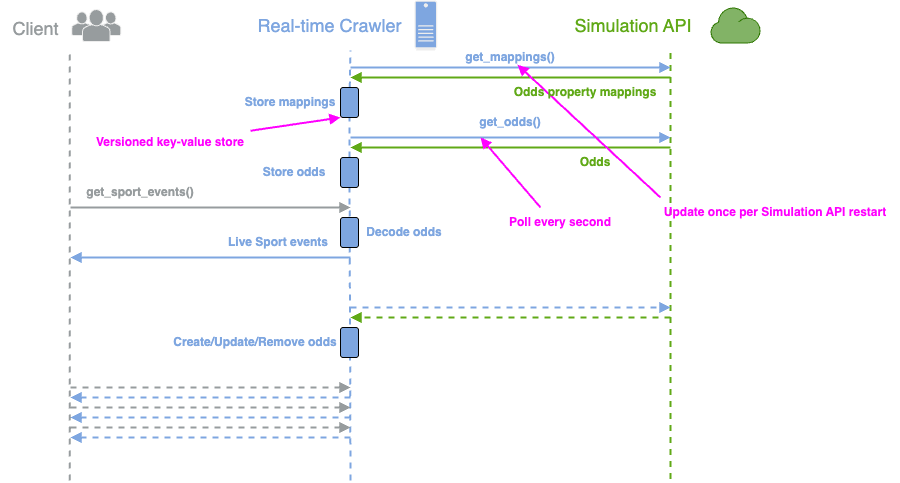

The diagram above was exported from draw.io. Its source (the exported page's mxGraphModel, read from the mxfile embedded in the PNG):
<mxGraphModel dx="948" dy="552" grid="1" gridSize="10" guides="1" tooltips="1" connect="1" arrows="1" fold="1" page="1" pageScale="1" pageWidth="827" pageHeight="1169" background="light-dark(#FFFFFF,#FFFFFF)" math="0" shadow="0">
  <root>
    <mxCell id="0" />
    <mxCell id="1" parent="0" />
    <mxCell id="oXlAKDzgqxPEsEBesGy3-34" value="&lt;font style=&quot;color: light-dark(rgb(126, 166, 224), rgb(126, 166, 224));&quot;&gt;&lt;b style=&quot;&quot;&gt;Decode odds&lt;/b&gt;&lt;/font&gt;" style="text;html=1;align=center;verticalAlign=middle;whiteSpace=wrap;rounded=0;" vertex="1" parent="1">
      <mxGeometry x="268" y="250" width="272" height="30" as="geometry" />
    </mxCell>
    <mxCell id="oXlAKDzgqxPEsEBesGy3-1" value="&lt;font style=&quot;font-size: 18px; color: light-dark(rgb(96, 169, 23), rgb(96, 169, 23));&quot;&gt;Simulation API&amp;nbsp;&lt;/font&gt;" style="text;html=1;align=center;verticalAlign=middle;resizable=0;points=[];autosize=1;strokeColor=none;fillColor=none;" vertex="1" parent="1">
      <mxGeometry x="560" y="38.05" width="150" height="40" as="geometry" />
    </mxCell>
    <mxCell id="oXlAKDzgqxPEsEBesGy3-2" value="" style="shape=mxgraph.networks2.icon;aspect=fixed;fillColor=light-dark(#82B366,#60A917);strokeColor=#2D7600;network2IconShadow=1;network2bgFillColor=none;network2Icon=mxgraph.networks2.cloud;network2IconYOffset=-0.08;network2IconW=1.0004;network2IconH=0.7222;fontColor=#ffffff;" vertex="1" parent="1">
      <mxGeometry x="710" y="39.989999999999995" width="50.019999999999996" height="36.11" as="geometry" />
    </mxCell>
    <mxCell id="oXlAKDzgqxPEsEBesGy3-4" value="" style="shape=mxgraph.networks2.icon;aspect=fixed;fillColor=light-dark(#7EA6E0,#7EA6E0);strokeColor=light-dark(#EDEDED,#EDEDED);gradientColor=none;network2IconShadow=1;network2bgFillColor=none;network2Icon=mxgraph.networks2.desktop_pc;network2IconXOffset=-0.0034;network2IconYOffset=0.00035;network2IconW=0.453;network2IconH=0.9995;" vertex="1" parent="1">
      <mxGeometry x="414" y="33.050000000000004" width="22.650000000000002" height="49.97500000000001" as="geometry" />
    </mxCell>
    <mxCell id="oXlAKDzgqxPEsEBesGy3-5" value="&lt;font style=&quot;font-size: 18px; color: light-dark(rgb(126, 166, 224), rgb(126, 166, 224));&quot;&gt;Real-time Crawler&lt;/font&gt;" style="text;html=1;align=center;verticalAlign=middle;resizable=0;points=[];autosize=1;strokeColor=none;fillColor=none;" vertex="1" parent="1">
      <mxGeometry x="244" y="38.03999999999999" width="170" height="40" as="geometry" />
    </mxCell>
    <mxCell id="oXlAKDzgqxPEsEBesGy3-8" value="" style="shape=mxgraph.networks2.icon;aspect=fixed;fillColor=light-dark(#979C9E,#979C9E);strokeColor=light-dark(#EDEDED,#EDEDED);gradientColor=none;network2IconShadow=1;network2bgFillColor=none;network2Icon=mxgraph.networks2.users;network2IconXOffset=0.0019;network2IconYOffset=-0.0004;network2IconW=1.0353;network2IconH=0.6623;" vertex="1" parent="1">
      <mxGeometry x="70" y="41.480000000000004" width="51.76500000000001" height="33.115" as="geometry" />
    </mxCell>
    <mxCell id="oXlAKDzgqxPEsEBesGy3-9" value="&lt;font style=&quot;font-size: 18px; color: light-dark(rgb(151, 156, 158), rgb(151, 156, 158));&quot;&gt;Client&lt;/font&gt;" style="text;html=1;align=center;verticalAlign=middle;resizable=0;points=[];autosize=1;strokeColor=none;fillColor=none;" vertex="1" parent="1">
      <mxGeometry y="41.47999999999998" width="70" height="40" as="geometry" />
    </mxCell>
    <mxCell id="oXlAKDzgqxPEsEBesGy3-10" value="" style="endArrow=none;dashed=1;html=1;rounded=0;strokeColor=light-dark(#979C9E,#979C9E);strokeWidth=2;" edge="1" parent="1">
      <mxGeometry width="50" height="50" relative="1" as="geometry">
        <mxPoint x="69.31" y="513.03" as="sourcePoint" />
        <mxPoint x="69.31" y="83.03" as="targetPoint" />
      </mxGeometry>
    </mxCell>
    <mxCell id="oXlAKDzgqxPEsEBesGy3-11" value="" style="endArrow=none;dashed=1;html=1;rounded=0;strokeColor=light-dark(#7EA6E0,#7EA6E0);strokeWidth=2;fontColor=light-dark(#000000,#7EA6E0);" edge="1" parent="1" source="oXlAKDzgqxPEsEBesGy3-18">
      <mxGeometry width="50" height="50" relative="1" as="geometry">
        <mxPoint x="350" y="513.03" as="sourcePoint" />
        <mxPoint x="350" y="83.03" as="targetPoint" />
      </mxGeometry>
    </mxCell>
    <mxCell id="oXlAKDzgqxPEsEBesGy3-12" value="" style="endArrow=none;dashed=1;html=1;rounded=0;strokeColor=light-dark(#60A917,#60A917);strokeWidth=2;fontColor=light-dark(#000000,#7EA6E0);" edge="1" parent="1">
      <mxGeometry width="50" height="50" relative="1" as="geometry">
        <mxPoint x="670" y="511.47999999999996" as="sourcePoint" />
        <mxPoint x="670" y="81.48" as="targetPoint" />
      </mxGeometry>
    </mxCell>
    <mxCell id="oXlAKDzgqxPEsEBesGy3-13" value="" style="endArrow=block;html=1;rounded=0;strokeWidth=2;strokeColor=light-dark(#7EA6E0,#7EA6E0);endFill=1;" edge="1" parent="1">
      <mxGeometry width="50" height="50" relative="1" as="geometry">
        <mxPoint x="350" y="100" as="sourcePoint" />
        <mxPoint x="670" y="100" as="targetPoint" />
      </mxGeometry>
    </mxCell>
    <mxCell id="oXlAKDzgqxPEsEBesGy3-14" value="&lt;b&gt;&lt;font style=&quot;color: light-dark(rgb(126, 166, 224), rgb(126, 166, 224));&quot;&gt;get_mappings()&lt;/font&gt;&lt;/b&gt;" style="text;html=1;align=center;verticalAlign=middle;whiteSpace=wrap;rounded=0;" vertex="1" parent="1">
      <mxGeometry x="480" y="74.59" width="60" height="30" as="geometry" />
    </mxCell>
    <mxCell id="oXlAKDzgqxPEsEBesGy3-15" value="" style="endArrow=block;html=1;rounded=0;strokeWidth=2;strokeColor=light-dark(#60A917,#60A917);endFill=1;" edge="1" parent="1">
      <mxGeometry width="50" height="50" relative="1" as="geometry">
        <mxPoint x="670" y="110" as="sourcePoint" />
        <mxPoint x="350" y="110" as="targetPoint" />
      </mxGeometry>
    </mxCell>
    <mxCell id="oXlAKDzgqxPEsEBesGy3-21" value="" style="endArrow=none;dashed=1;html=1;rounded=0;strokeColor=light-dark(#7EA6E0,#7EA6E0);strokeWidth=2;fontColor=light-dark(#000000,#7EA6E0);" edge="1" parent="1" source="oXlAKDzgqxPEsEBesGy3-27" target="oXlAKDzgqxPEsEBesGy3-18">
      <mxGeometry width="50" height="50" relative="1" as="geometry">
        <mxPoint x="350" y="513.03" as="sourcePoint" />
        <mxPoint x="350" y="83.03" as="targetPoint" />
      </mxGeometry>
    </mxCell>
    <mxCell id="oXlAKDzgqxPEsEBesGy3-18" value="" style="rounded=1;whiteSpace=wrap;html=1;fillColor=light-dark(#7EA6E0,#7EA6E0);strokeColor=light-dark(#000000,#000000);direction=south;" vertex="1" parent="1">
      <mxGeometry x="340" y="120" width="18" height="30" as="geometry" />
    </mxCell>
    <mxCell id="oXlAKDzgqxPEsEBesGy3-22" value="&lt;b&gt;&lt;font style=&quot;color: light-dark(rgb(126, 166, 224), rgb(126, 166, 224));&quot;&gt;Store mappings&lt;/font&gt;&lt;/b&gt;" style="text;html=1;align=center;verticalAlign=middle;whiteSpace=wrap;rounded=0;" vertex="1" parent="1">
      <mxGeometry x="240" y="120" width="100" height="30" as="geometry" />
    </mxCell>
    <mxCell id="oXlAKDzgqxPEsEBesGy3-23" value="" style="endArrow=block;html=1;rounded=0;strokeWidth=2;strokeColor=light-dark(#7EA6E0,#7EA6E0);endFill=1;" edge="1" parent="1">
      <mxGeometry width="50" height="50" relative="1" as="geometry">
        <mxPoint x="350" y="170" as="sourcePoint" />
        <mxPoint x="670" y="170" as="targetPoint" />
      </mxGeometry>
    </mxCell>
    <mxCell id="oXlAKDzgqxPEsEBesGy3-24" value="&lt;b&gt;&lt;font style=&quot;color: light-dark(rgb(126, 166, 224), rgb(126, 166, 224));&quot;&gt;get_odds()&lt;/font&gt;&lt;/b&gt;" style="text;html=1;align=center;verticalAlign=middle;whiteSpace=wrap;rounded=0;" vertex="1" parent="1">
      <mxGeometry x="480" y="140" width="60" height="30" as="geometry" />
    </mxCell>
    <mxCell id="oXlAKDzgqxPEsEBesGy3-25" value="" style="endArrow=block;html=1;rounded=0;strokeWidth=2;strokeColor=light-dark(#60A917,#60A917);endFill=1;" edge="1" parent="1">
      <mxGeometry width="50" height="50" relative="1" as="geometry">
        <mxPoint x="670" y="180" as="sourcePoint" />
        <mxPoint x="350" y="180" as="targetPoint" />
      </mxGeometry>
    </mxCell>
    <mxCell id="oXlAKDzgqxPEsEBesGy3-26" value="&lt;font style=&quot;color: light-dark(rgb(96, 169, 23), rgb(96, 169, 23));&quot;&gt;&lt;b style=&quot;&quot;&gt;Odds&lt;/b&gt;&lt;/font&gt;" style="text;html=1;align=center;verticalAlign=middle;whiteSpace=wrap;rounded=0;" vertex="1" parent="1">
      <mxGeometry x="520" y="180" width="150" height="30" as="geometry" />
    </mxCell>
    <mxCell id="oXlAKDzgqxPEsEBesGy3-28" value="" style="endArrow=none;dashed=1;html=1;rounded=0;strokeColor=light-dark(#7EA6E0,#7EA6E0);strokeWidth=2;fontColor=light-dark(#000000,#7EA6E0);" edge="1" parent="1" target="oXlAKDzgqxPEsEBesGy3-27">
      <mxGeometry width="50" height="50" relative="1" as="geometry">
        <mxPoint x="350" y="513.03" as="sourcePoint" />
        <mxPoint x="349" y="150" as="targetPoint" />
      </mxGeometry>
    </mxCell>
    <mxCell id="oXlAKDzgqxPEsEBesGy3-27" value="" style="rounded=1;whiteSpace=wrap;html=1;fillColor=light-dark(#7EA6E0,#7EA6E0);strokeColor=light-dark(#000000,#000000);direction=south;" vertex="1" parent="1">
      <mxGeometry x="340" y="190" width="18" height="30" as="geometry" />
    </mxCell>
    <mxCell id="oXlAKDzgqxPEsEBesGy3-29" value="&lt;b&gt;&lt;font style=&quot;color: light-dark(rgb(126, 166, 224), rgb(126, 166, 224));&quot;&gt;Store odds&lt;/font&gt;&lt;/b&gt;" style="text;html=1;align=center;verticalAlign=middle;whiteSpace=wrap;rounded=0;" vertex="1" parent="1">
      <mxGeometry x="244" y="190" width="100" height="30" as="geometry" />
    </mxCell>
    <mxCell id="oXlAKDzgqxPEsEBesGy3-30" value="" style="endArrow=block;html=1;rounded=0;strokeWidth=2;strokeColor=light-dark(#979C9E,#979C9E);endFill=1;" edge="1" parent="1">
      <mxGeometry width="50" height="50" relative="1" as="geometry">
        <mxPoint x="70" y="240" as="sourcePoint" />
        <mxPoint x="350" y="240" as="targetPoint" />
      </mxGeometry>
    </mxCell>
    <mxCell id="oXlAKDzgqxPEsEBesGy3-31" value="&lt;b&gt;&lt;font style=&quot;color: light-dark(rgb(151, 156, 158), rgb(151, 156, 158));&quot;&gt;get_sport_events()&lt;/font&gt;&lt;/b&gt;" style="text;html=1;align=center;verticalAlign=middle;whiteSpace=wrap;rounded=0;" vertex="1" parent="1">
      <mxGeometry x="110" y="210" width="60" height="30" as="geometry" />
    </mxCell>
    <mxCell id="oXlAKDzgqxPEsEBesGy3-33" value="" style="rounded=1;whiteSpace=wrap;html=1;fillColor=light-dark(#7EA6E0,#7EA6E0);strokeColor=light-dark(#000000,#000000);direction=south;" vertex="1" parent="1">
      <mxGeometry x="340" y="250" width="18" height="30" as="geometry" />
    </mxCell>
    <mxCell id="oXlAKDzgqxPEsEBesGy3-35" value="" style="endArrow=block;html=1;rounded=0;strokeWidth=2;strokeColor=light-dark(#7EA6E0,#7EA6E0);endFill=1;" edge="1" parent="1">
      <mxGeometry width="50" height="50" relative="1" as="geometry">
        <mxPoint x="350" y="290" as="sourcePoint" />
        <mxPoint x="70" y="290" as="targetPoint" />
      </mxGeometry>
    </mxCell>
    <mxCell id="oXlAKDzgqxPEsEBesGy3-36" value="&lt;font style=&quot;color: light-dark(rgb(126, 166, 224), rgb(126, 166, 224));&quot;&gt;&lt;b style=&quot;&quot;&gt;Live Sport events&lt;/b&gt;&lt;/font&gt;" style="text;html=1;align=center;verticalAlign=middle;whiteSpace=wrap;rounded=0;" vertex="1" parent="1">
      <mxGeometry x="142" y="260" width="272" height="30" as="geometry" />
    </mxCell>
    <mxCell id="oXlAKDzgqxPEsEBesGy3-37" value="" style="endArrow=block;html=1;rounded=0;strokeWidth=2;strokeColor=light-dark(#FF00FF,#FF00FF);endFill=1;" edge="1" parent="1">
      <mxGeometry width="50" height="50" relative="1" as="geometry">
        <mxPoint x="540" y="240" as="sourcePoint" />
        <mxPoint x="480.02" y="170" as="targetPoint" />
      </mxGeometry>
    </mxCell>
    <mxCell id="oXlAKDzgqxPEsEBesGy3-38" value="&lt;b&gt;&lt;font style=&quot;color: light-dark(rgb(255, 0, 255), rgb(255, 0, 255));&quot;&gt;Poll every second&lt;/font&gt;&lt;/b&gt;" style="text;html=1;align=center;verticalAlign=middle;whiteSpace=wrap;rounded=0;" vertex="1" parent="1">
      <mxGeometry x="490" y="240" width="140" height="30" as="geometry" />
    </mxCell>
    <mxCell id="oXlAKDzgqxPEsEBesGy3-39" value="" style="endArrow=block;html=1;rounded=0;strokeWidth=2;strokeColor=light-dark(#FF00FF,#FF00FF);endFill=1;" edge="1" parent="1">
      <mxGeometry width="50" height="50" relative="1" as="geometry">
        <mxPoint x="660" y="230" as="sourcePoint" />
        <mxPoint x="517.01" y="97.29" as="targetPoint" />
      </mxGeometry>
    </mxCell>
    <mxCell id="oXlAKDzgqxPEsEBesGy3-16" value="&lt;font style=&quot;color: light-dark(rgb(96, 169, 23), rgb(96, 169, 23));&quot;&gt;&lt;b style=&quot;&quot;&gt;Odds property mappings&lt;/b&gt;&lt;/font&gt;" style="text;html=1;align=center;verticalAlign=middle;whiteSpace=wrap;rounded=0;" vertex="1" parent="1">
      <mxGeometry x="510" y="110" width="150" height="30" as="geometry" />
    </mxCell>
    <mxCell id="oXlAKDzgqxPEsEBesGy3-41" value="&lt;font style=&quot;color: light-dark(rgb(255, 0, 255), rgb(255, 0, 255));&quot;&gt;&lt;b style=&quot;&quot;&gt;Update once per Simulation API restart&lt;/b&gt;&lt;/font&gt;" style="text;html=1;align=center;verticalAlign=middle;whiteSpace=wrap;rounded=0;" vertex="1" parent="1">
      <mxGeometry x="650" y="230" width="250" height="30" as="geometry" />
    </mxCell>
    <mxCell id="oXlAKDzgqxPEsEBesGy3-42" value="" style="endArrow=block;html=1;rounded=0;strokeWidth=2;strokeColor=light-dark(#7EA6E0,#7EA6E0);endFill=1;dashed=1;" edge="1" parent="1">
      <mxGeometry width="50" height="50" relative="1" as="geometry">
        <mxPoint x="350" y="340" as="sourcePoint" />
        <mxPoint x="670" y="340" as="targetPoint" />
      </mxGeometry>
    </mxCell>
    <mxCell id="oXlAKDzgqxPEsEBesGy3-43" value="" style="endArrow=block;html=1;rounded=0;strokeWidth=2;strokeColor=light-dark(#60A917,#60A917);endFill=1;dashed=1;" edge="1" parent="1">
      <mxGeometry width="50" height="50" relative="1" as="geometry">
        <mxPoint x="670" y="350" as="sourcePoint" />
        <mxPoint x="350" y="350" as="targetPoint" />
      </mxGeometry>
    </mxCell>
    <mxCell id="oXlAKDzgqxPEsEBesGy3-45" value="" style="rounded=1;whiteSpace=wrap;html=1;fillColor=light-dark(#7EA6E0,#7EA6E0);strokeColor=light-dark(#000000,#000000);direction=south;" vertex="1" parent="1">
      <mxGeometry x="340" y="360" width="18" height="30" as="geometry" />
    </mxCell>
    <mxCell id="oXlAKDzgqxPEsEBesGy3-46" value="&lt;b&gt;&lt;font style=&quot;color: light-dark(rgb(126, 166, 224), rgb(126, 166, 224));&quot;&gt;Create/Update/Remove odds&lt;/font&gt;&lt;/b&gt;" style="text;html=1;align=center;verticalAlign=middle;whiteSpace=wrap;rounded=0;" vertex="1" parent="1">
      <mxGeometry x="170" y="360" width="170" height="30" as="geometry" />
    </mxCell>
    <mxCell id="oXlAKDzgqxPEsEBesGy3-47" value="" style="endArrow=block;html=1;rounded=0;strokeWidth=2;strokeColor=light-dark(#979C9E,#979C9E);endFill=1;dashed=1;" edge="1" parent="1">
      <mxGeometry width="50" height="50" relative="1" as="geometry">
        <mxPoint x="70" y="420" as="sourcePoint" />
        <mxPoint x="350" y="420" as="targetPoint" />
      </mxGeometry>
    </mxCell>
    <mxCell id="oXlAKDzgqxPEsEBesGy3-49" value="" style="endArrow=block;html=1;rounded=0;strokeWidth=2;strokeColor=light-dark(#979C9E,#979C9E);endFill=1;dashed=1;" edge="1" parent="1">
      <mxGeometry width="50" height="50" relative="1" as="geometry">
        <mxPoint x="70" y="440" as="sourcePoint" />
        <mxPoint x="350" y="440" as="targetPoint" />
      </mxGeometry>
    </mxCell>
    <mxCell id="oXlAKDzgqxPEsEBesGy3-51" value="" style="endArrow=block;html=1;rounded=0;strokeWidth=2;strokeColor=light-dark(#7EA6E0,#7EA6E0);endFill=1;startArrow=none;startFill=0;dashed=1;" edge="1" parent="1">
      <mxGeometry width="50" height="50" relative="1" as="geometry">
        <mxPoint x="350" y="430" as="sourcePoint" />
        <mxPoint x="70" y="430" as="targetPoint" />
      </mxGeometry>
    </mxCell>
    <mxCell id="oXlAKDzgqxPEsEBesGy3-52" value="" style="endArrow=block;html=1;rounded=0;strokeWidth=2;strokeColor=light-dark(#7EA6E0,#7EA6E0);endFill=1;startArrow=none;startFill=0;dashed=1;" edge="1" parent="1">
      <mxGeometry width="50" height="50" relative="1" as="geometry">
        <mxPoint x="350" y="450" as="sourcePoint" />
        <mxPoint x="70" y="450" as="targetPoint" />
      </mxGeometry>
    </mxCell>
    <mxCell id="oXlAKDzgqxPEsEBesGy3-53" value="" style="endArrow=block;html=1;rounded=0;strokeWidth=2;strokeColor=light-dark(#979C9E,#979C9E);endFill=1;dashed=1;" edge="1" parent="1">
      <mxGeometry width="50" height="50" relative="1" as="geometry">
        <mxPoint x="70" y="460" as="sourcePoint" />
        <mxPoint x="350" y="460" as="targetPoint" />
      </mxGeometry>
    </mxCell>
    <mxCell id="oXlAKDzgqxPEsEBesGy3-54" value="" style="endArrow=block;html=1;rounded=0;strokeWidth=2;strokeColor=light-dark(#7EA6E0,#7EA6E0);endFill=1;startArrow=none;startFill=0;dashed=1;" edge="1" parent="1">
      <mxGeometry width="50" height="50" relative="1" as="geometry">
        <mxPoint x="350" y="470" as="sourcePoint" />
        <mxPoint x="70" y="470" as="targetPoint" />
      </mxGeometry>
    </mxCell>
    <mxCell id="oXlAKDzgqxPEsEBesGy3-55" value="" style="endArrow=block;html=1;rounded=0;strokeWidth=2;strokeColor=light-dark(#FF00FF,#FF00FF);endFill=1;entryX=1;entryY=1;entryDx=0;entryDy=0;" edge="1" parent="1" source="oXlAKDzgqxPEsEBesGy3-56" target="oXlAKDzgqxPEsEBesGy3-22">
      <mxGeometry width="50" height="50" relative="1" as="geometry">
        <mxPoint x="220" y="180" as="sourcePoint" />
        <mxPoint x="344" y="150" as="targetPoint" />
      </mxGeometry>
    </mxCell>
    <mxCell id="oXlAKDzgqxPEsEBesGy3-56" value="&lt;b&gt;&lt;font style=&quot;color: light-dark(rgb(255, 0, 255), rgb(255, 0, 255));&quot;&gt;Versioned key-value store&lt;/font&gt;&lt;/b&gt;" style="text;html=1;align=center;verticalAlign=middle;whiteSpace=wrap;rounded=0;" vertex="1" parent="1">
      <mxGeometry x="90" y="160" width="160" height="30" as="geometry" />
    </mxCell>
  </root>
</mxGraphModel>